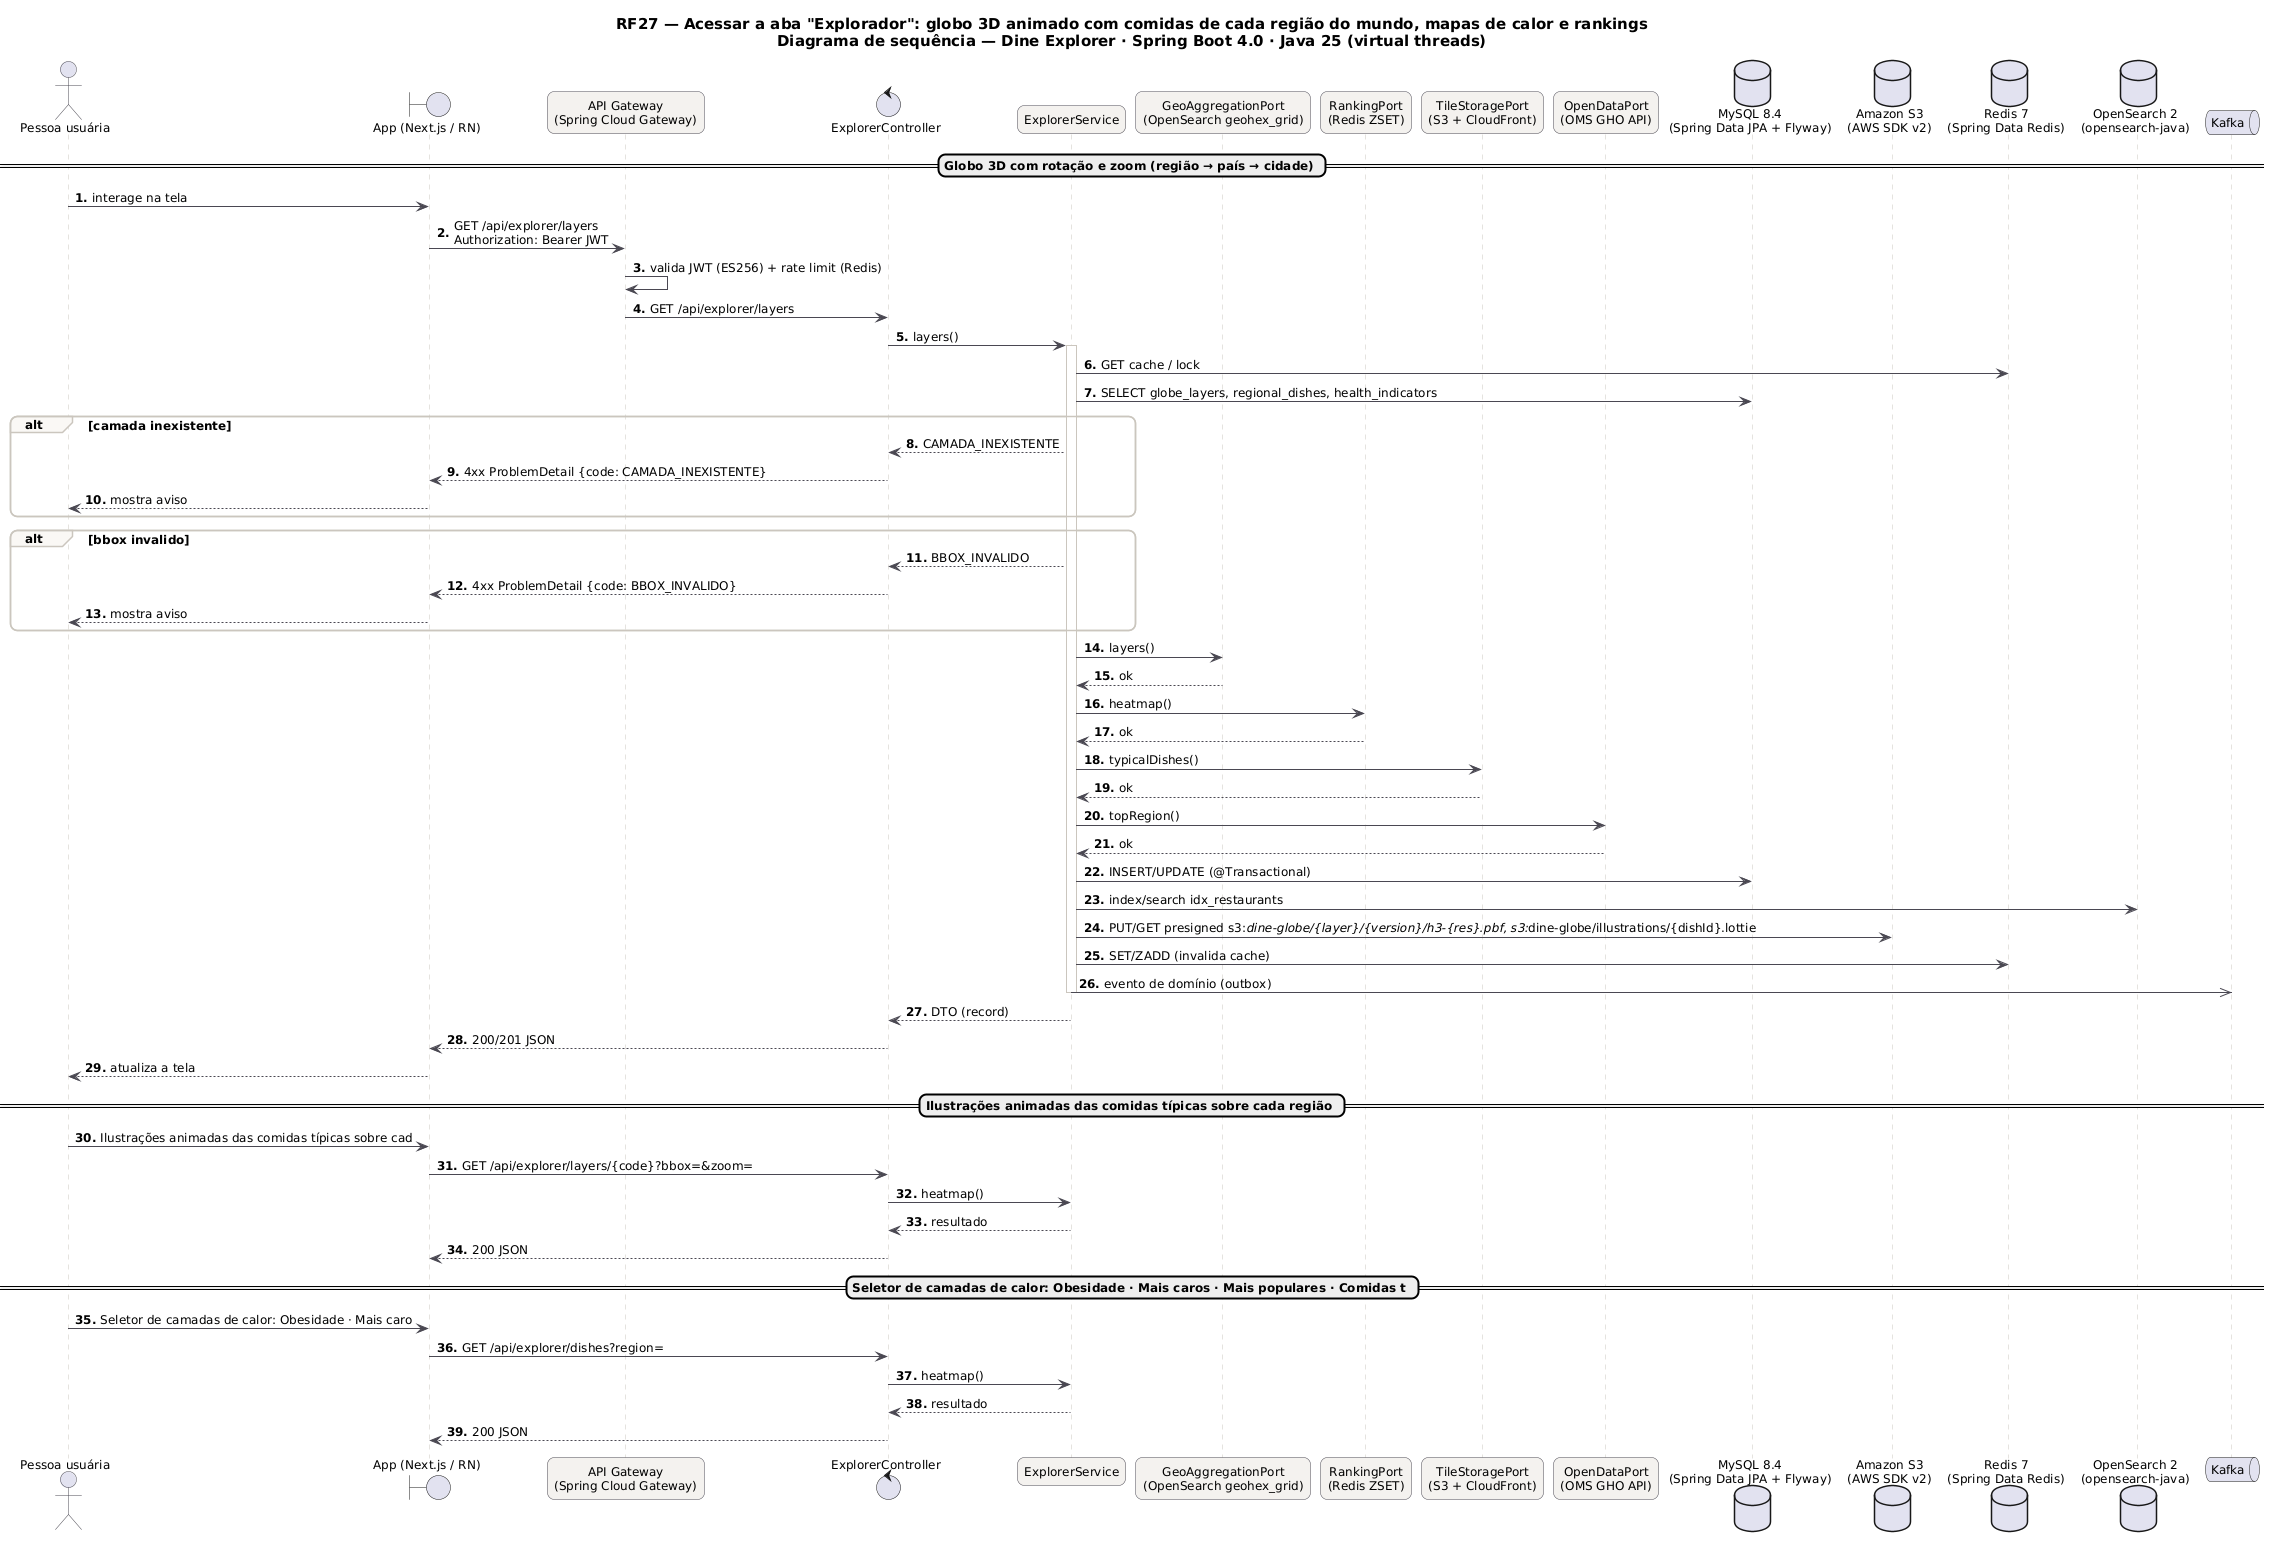

The diagram above was rendered by PlantUML. Its source (embedded in the PNG):
@startuml RF27_Sequencia
skinparam backgroundColor #FFFFFF
skinparam shadowing false
skinparam defaultFontName "DejaVu Sans"
skinparam defaultFontSize 12
skinparam titleFontSize 15
skinparam roundcorner 14
skinparam ArrowColor #52606D
skinparam note {
  BackgroundColor #FFFDEB
  BorderColor #D8CE78
  FontColor #554F24
}
skinparam sequence {
  ArrowColor #4A4852
  LifeLineBorderColor #CBC6BE
  ParticipantBackgroundColor #F4F2EF
  ParticipantBorderColor #4A4852
  ActorBorderColor #4A4852
  GroupBorderColor #CBC6BE
  GroupBackgroundColor #FAF8F5
}
autonumber "<b>0."

title RF27 — Acessar a aba "Explorador": globo 3D animado com comidas de cada região do mundo, mapas de calor e rankings\nDiagrama de sequência — Dine Explorer · Spring Boot 4.0 · Java 25 (virtual threads)

actor "Pessoa usuária" as U
boundary "App (Next.js / RN)" as P
participant "API Gateway\n(Spring Cloud Gateway)" as GW
control "ExplorerController" as C
participant "ExplorerService" as S
participant "GeoAggregationPort\n(OpenSearch geohex_grid)" as P0
participant "RankingPort\n(Redis ZSET)" as P1
participant "TileStoragePort\n(S3 + CloudFront)" as P2
participant "OpenDataPort\n(OMS GHO API)" as P3
database "MySQL 8.4\n(Spring Data JPA + Flyway)" as DB_MySQL
database "Amazon S3\n(AWS SDK v2)" as DB_S3
database "Redis 7\n(Spring Data Redis)" as DB_Redis
database "OpenSearch 2\n(opensearch-java)" as DB_OpenSearch
queue "Kafka" as K
== Globo 3D com rotação e zoom (região → país → cidade) ==
U -> P : interage na tela
P -> GW : GET /api/explorer/layers\nAuthorization: Bearer JWT
GW -> GW : valida JWT (ES256) + rate limit (Redis)
GW -> C : GET /api/explorer/layers
C -> S : layers()
activate S
S -> DB_Redis : GET cache / lock
S -> DB_MySQL : SELECT globe_layers, regional_dishes, health_indicators
alt camada inexistente
S --> C : CAMADA_INEXISTENTE
C --> P : 4xx ProblemDetail {code: CAMADA_INEXISTENTE}
P --> U : mostra aviso
end
alt bbox invalido
S --> C : BBOX_INVALIDO
C --> P : 4xx ProblemDetail {code: BBOX_INVALIDO}
P --> U : mostra aviso
end
S -> P0 : layers()
P0 --> S : ok
S -> P1 : heatmap()
P1 --> S : ok
S -> P2 : typicalDishes()
P2 --> S : ok
S -> P3 : topRegion()
P3 --> S : ok
S -> DB_MySQL : INSERT/UPDATE (@Transactional)
S -> DB_OpenSearch : index/search idx_restaurants
S -> DB_S3 : PUT/GET presigned s3://dine-globe/{layer}/{version}/h3-{res}.pbf, s3://dine-globe/illustrations/{dishId}.lottie
S -> DB_Redis : SET/ZADD (invalida cache)
S ->> K : evento de domínio (outbox)
deactivate S
S --> C : DTO (record)
C --> P : 200/201 JSON
P --> U : atualiza a tela
== Ilustrações animadas das comidas típicas sobre cada região ==
U -> P : Ilustrações animadas das comidas típicas sobre cad
P -> C : GET /api/explorer/layers/{code}?bbox=&zoom=
C -> S : heatmap()
S --> C : resultado
C --> P : 200 JSON
== Seletor de camadas de calor: Obesidade · Mais caros · Mais populares · Comidas t ==
U -> P : Seletor de camadas de calor: Obesidade · Mais caro
P -> C : GET /api/explorer/dishes?region=
C -> S : heatmap()
S --> C : resultado
C --> P : 200 JSON
@enduml